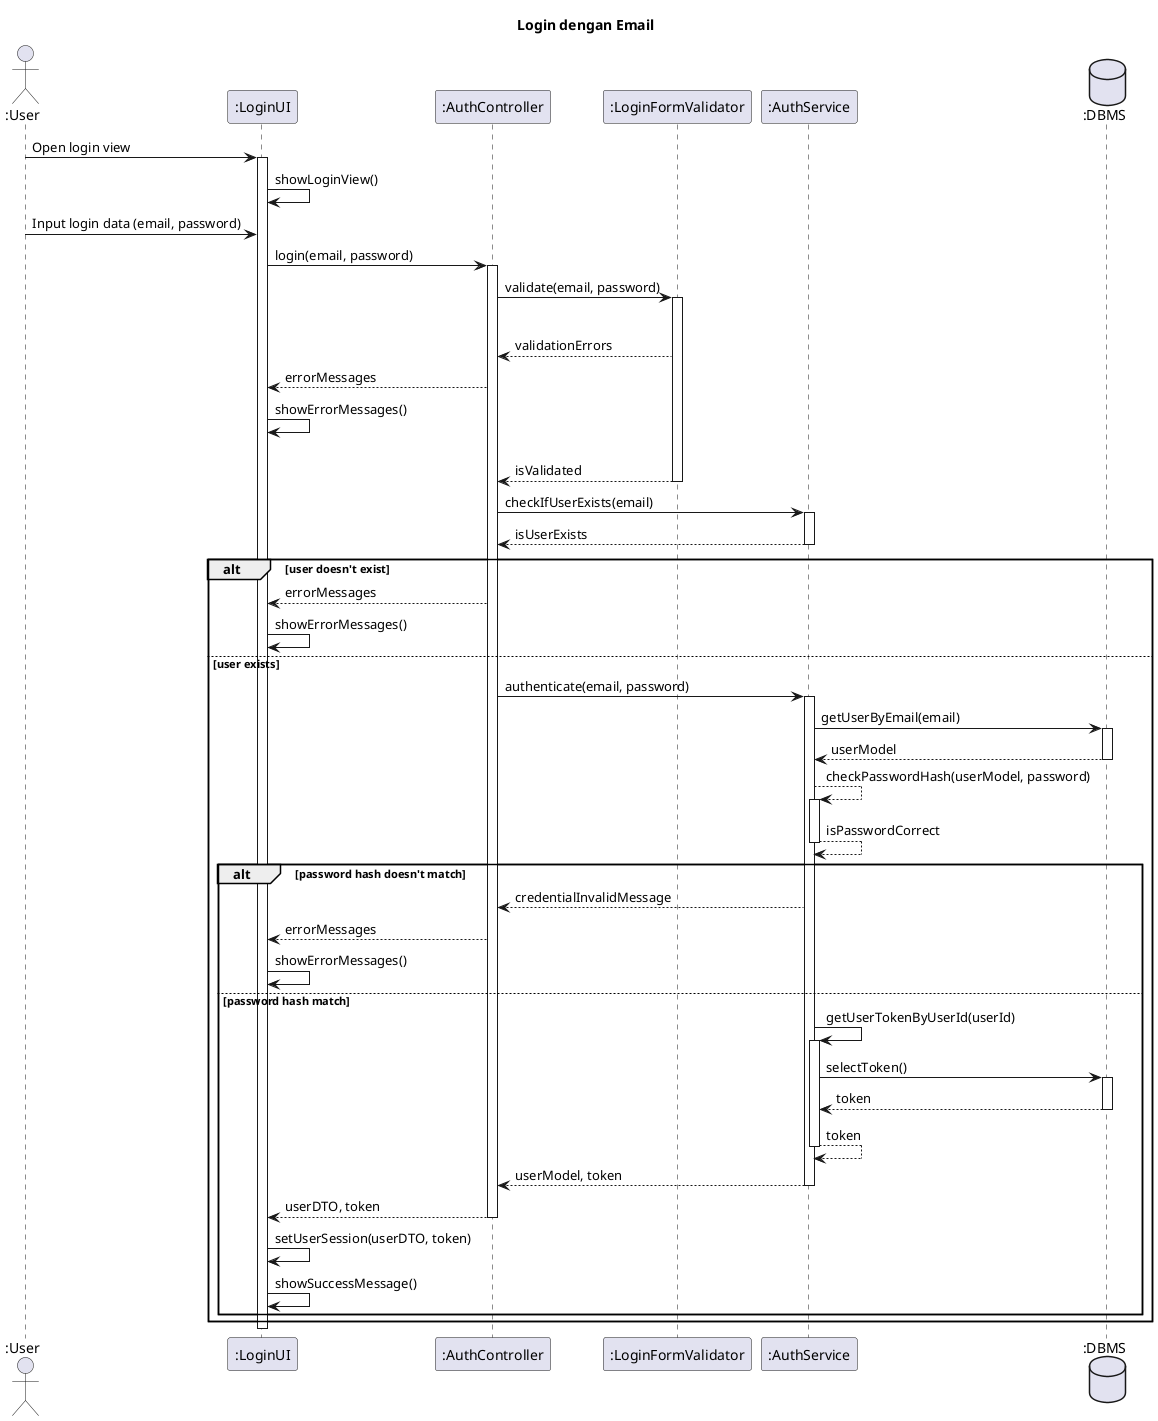

The diagram above was rendered by PlantUML. Its source (embedded in the PNG):
@startuml SD-AUTH-002 - Login dengan Email

title Login dengan Email

actor ":User" as user
participant ":LoginUI" as view
participant ":AuthController" as controller
participant ":LoginFormValidator" as validator 
participant ":AuthService" as service
database ":DBMS" as db

user -> view ++: Open login view
view -> view: showLoginView()

user -> view: Input login data (email, password)

view -> controller ++: login(email, password)

controller -> validator ++: validate(email, password)

alt error on validation
  validator --> controller: validationErrors
  controller --> view: errorMessages
  view -> view: showErrorMessages()

else validation success
  validator --> controller --: isValidated
  controller -> service ++: checkIfUserExists(email)
  service --> controller --: isUserExists

  alt user doesn't exist
    controller --> view: errorMessages

    view -> view: showErrorMessages()

  else user exists
    controller -> service ++: authenticate(email, password)
      service -> db ++: getUserByEmail(email)
        return userModel
      
      service --> service ++: checkPasswordHash(userModel, password)
        return isPasswordCorrect 

      alt password hash doesn't match
        service --> controller: credentialInvalidMessage
        controller --> view: errorMessages
        view -> view: showErrorMessages()
      else password hash match

      service -> service ++: getUserTokenByUserId(userId)
        service -> db ++: selectToken()
          return token

        return token

      return userModel, token

    return userDTO, token

    view -> view: setUserSession(userDTO, token)

    view -> view: showSuccessMessage()
  end
end

deactivate view

@enduml